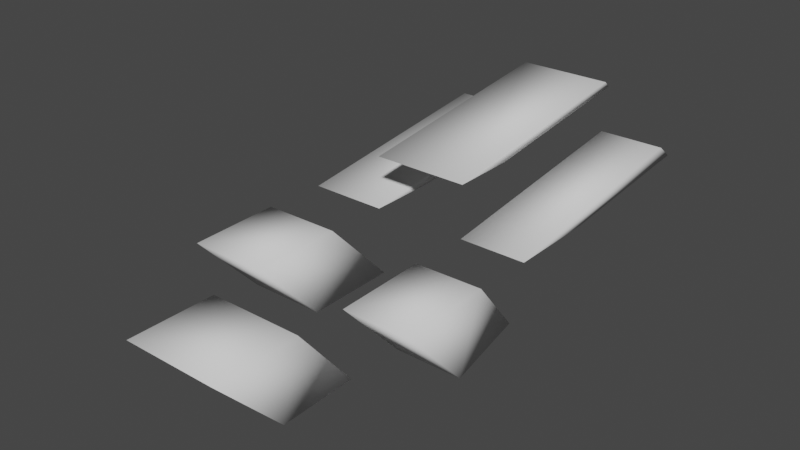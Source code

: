 # Source: M1A1FEP_Frontal_Hull_Armour.blend  (saved by Blender 3.3.6; exported with 4.5.12 LTS)
import bpy
from mathutils import Matrix  # noqa: F401  (used for matrix-valued properties, if any)

bpy.ops.wm.read_factory_settings(use_empty=True)
scene = bpy.context.scene
scene.name = 'Scene'

# ---- collections
col_fire_geometry = bpy.data.collections.new('Fire Geometry'); scene.collection.children.link(col_fire_geometry)

# ---- materials (node trees are filled in below, after node groups)
mat_armour_rvmat = bpy.data.materials.new(' :: armour.rvmat')
mat_armour_rvmat.use_transparent_shadow = False
mat_armour_plate_rvmat = bpy.data.materials.new(' :: armour_plate.rvmat')
mat_armour_plate_rvmat.use_transparent_shadow = False
mat_armour_plate_12mm_rvmat = bpy.data.materials.new(' :: armour_plate_12mm.rvmat')
mat_armour_plate_12mm_rvmat.use_transparent_shadow = False
mat_armour_plate_16mm_rvmat = bpy.data.materials.new(' :: armour_plate_16mm.rvmat')
mat_armour_plate_16mm_rvmat.use_transparent_shadow = False
mat_armour_plate_5mm_rvmat = bpy.data.materials.new(' :: armour_plate_5mm.rvmat')
mat_armour_plate_5mm_rvmat.use_transparent_shadow = False
mat_armour_plate_7mm_rvmat = bpy.data.materials.new(' :: armour_plate_7mm.rvmat')
mat_armour_plate_7mm_rvmat.use_transparent_shadow = False
mat_glass_rvmat = bpy.data.materials.new(' :: glass.rvmat')
mat_glass_rvmat.use_transparent_shadow = False
mat_glass_armored_rvmat = bpy.data.materials.new(' :: glass_armored.rvmat')
mat_glass_armored_rvmat.use_transparent_shadow = False
mat_glass_plate_rvmat = bpy.data.materials.new(' :: glass_plate.rvmat')
mat_glass_plate_rvmat.use_transparent_shadow = False
mat_metal_rvmat = bpy.data.materials.new(' :: metal.rvmat')
mat_metal_rvmat.use_transparent_shadow = False
mat_metal_plate_rvmat = bpy.data.materials.new(' :: metal_plate.rvmat')
mat_metal_plate_rvmat.use_transparent_shadow = False
mat_plastic_plate_rvmat = bpy.data.materials.new(' :: plastic_plate.rvmat')
mat_plastic_plate_rvmat.use_transparent_shadow = False
mat_armour_plate_12mm_round_rvmat = bpy.data.materials.new(' :: armour_plate_12mm_round.rvmat')
mat_armour_plate_12mm_round_rvmat.use_transparent_shadow = False
mat_ce_0_40_rvmat = bpy.data.materials.new(' :: ce_0.40.rvmat')
mat_ce_0_40_rvmat.use_transparent_shadow = False
mat_ce_0_50_rvmat = bpy.data.materials.new(' :: ce_0.50.rvmat')
mat_ce_0_50_rvmat.use_transparent_shadow = False
mat_ce_0_60_rvmat = bpy.data.materials.new(' :: ce_0.60.rvmat')
mat_ce_0_60_rvmat.use_transparent_shadow = False
mat_ce_0_80_rvmat = bpy.data.materials.new(' :: ce_0.80.rvmat')
mat_ce_0_80_rvmat.use_transparent_shadow = False
mat_ce_0_85_rvmat = bpy.data.materials.new(' :: ce_0.85.rvmat')
mat_ce_0_85_rvmat.use_transparent_shadow = False

# ---- node groups
ng_auto_smooth = bpy.data.node_groups.new('Auto Smooth', 'GeometryNodeTree')
_s = ng_auto_smooth.interface.new_socket(name='Geometry', in_out='OUTPUT', socket_type='NodeSocketGeometry')
_s = ng_auto_smooth.interface.new_socket(name='Geometry', in_out='INPUT', socket_type='NodeSocketGeometry')
_s = ng_auto_smooth.interface.new_socket(name='Angle', in_out='INPUT', socket_type='NodeSocketFloat')
_s.subtype = 'ANGLE'
_s.min_value = 0.0
_s.max_value = 3.142
ng_auto_smooth.is_modifier = True
_N = ng_auto_smooth.nodes; _L = ng_auto_smooth.links
n0 = _N.new('NodeGroupOutput'); n0.name = 'Group Output'; n0.location = (480, -100)
n1 = _N.new('NodeGroupInput'); n1.name = 'Group Input'; n1.location = (-420, -300)
n2 = _N.new('NodeGroupInput'); n2.name = 'Group Input.001'; n2.location = (-60, -100)
n3 = _N.new('GeometryNodeSetShadeSmooth'); n3.name = 'Set Shade Smooth'; n3.location = (120, -100)
n3.domain = 'EDGE'
n4 = _N.new('GeometryNodeSetShadeSmooth'); n4.name = 'Set Shade Smooth.001'; n4.location = (300, -100)
n5 = _N.new('GeometryNodeInputMeshEdgeAngle'); n5.name = 'Edge Angle'; n5.location = (-420, -220)
n6 = _N.new('GeometryNodeInputEdgeSmooth'); n6.name = 'Is Edge Smooth'; n6.location = (-60, -160)
n7 = _N.new('GeometryNodeInputShadeSmooth'); n7.name = 'Is Face Smooth'; n7.location = (-240, -340)
n8 = _N.new('FunctionNodeBooleanMath'); n8.name = 'Boolean Math'; n8.location = (-60, -220)
n9 = _N.new('FunctionNodeCompare'); n9.name = 'Compare'; n9.location = (-240, -180)
n9.operation = 'LESS_EQUAL'
_L.new(n5.outputs[0], n9.inputs[0])
_L.new(n4.outputs[0], n0.inputs[0])
_L.new(n1.outputs[1], n9.inputs[1])
_L.new(n9.outputs[0], n8.inputs[0])
_L.new(n7.outputs[0], n8.inputs[1])
_L.new(n2.outputs[0], n3.inputs[0])
_L.new(n6.outputs[0], n3.inputs[1])
_L.new(n3.outputs[0], n4.inputs[0])
_L.new(n8.outputs[0], n3.inputs[2])
n0.is_active_output = True

# ---- material node trees

# ---- world
world_world = bpy.data.worlds.new('World'); scene.world = world_world
world_world.use_nodes = True; world_world.node_tree.nodes.clear()
_N = world_world.node_tree.nodes; _L = world_world.node_tree.links
n0 = _N.new('ShaderNodeOutputWorld'); n0.name = 'World Output'; n0.location = (300, 300)
n1 = _N.new('ShaderNodeBackground'); n1.name = 'Background'; n1.location = (10, 300)
n1.inputs[0].default_value = (0.05088, 0.05088, 0.05088, 1.0)
_L.new(n1.outputs[0], n0.inputs[0])
n0.is_active_output = True
world_world.color = (0.05088, 0.05088, 0.05088)
world_world.use_sun_shadow = False
world_world.sun_shadow_jitter_overblur = 0.0

# ---- meshes
me_fire_geometry = bpy.data.meshes.new('Fire Geometry')
me_fire_geometry.from_pydata([(1.127, -4.016, 1.146), (1.824, -4.016, 1.146), (1.127, -1.906, 1.398), (1.824, -1.906, 1.398), (1.116, -1.782, 1.287), (1.838, -1.782, 1.287), (1.13, -3.37, 1.143), (1.824, -3.351, 1.143), (1.127, -5.397, 1.146), (1.824, -5.397, 1.146), (1.127, -4.798, 0.502), (1.824, -4.798, 0.502), (1.277, -3.958, 0.5082), (1.13, -4.593, 1.163), (1.825, -3.958, 0.5082), (1.825, -4.587, 1.163), (1.825, -4.016, 1.62), (2.678, -4.016, 1.62), (1.825, -1.906, 1.872), (2.678, -1.906, 1.872), (1.831, -1.801, 1.795), (2.657, -1.801, 1.795), (1.828, -3.445, 1.615), (2.672, -3.443, 1.615), (1.825, -6.625, 1.146), (2.678, -6.625, 1.146), (1.825, -6.026, 0.502), (2.678, -6.026, 0.502), (1.826, -5.319, 0.5048), (1.823, -5.843, 1.143), (2.667, -5.319, 0.5048), (2.669, -5.841, 1.143), (2.677, -4.016, 1.146), (3.278, -4.016, 1.146), (2.677, -1.897, 1.398), (3.278, -1.897, 1.398), (2.666, -1.769, 1.287), (3.289, -1.769, 1.287), (2.683, -3.207, 1.145), (3.277, -3.2, 1.145), (2.677, -5.397, 1.146), (3.278, -5.397, 1.146), (2.677, -4.798, 0.502), (3.278, -4.798, 0.502), (2.687, -3.943, 0.5082), (2.677, -4.576, 1.163), (3.128, -3.943, 0.5082), (3.277, -4.566, 1.163)], [], [(26, 27, 25, 24), (31, 29, 24, 25), (27, 30, 31, 25), (29, 28, 26, 24), (31, 30, 28, 29), (28, 30, 27, 26), (15, 14, 12, 13), (10, 13, 12), (12, 14, 11, 10), (11, 9, 8, 10), (8, 13, 10), (8, 9, 15, 13), (15, 9, 11), (14, 15, 11), (47, 43, 46), (41, 43, 47), (42, 44, 46, 43), (41, 40, 42, 43), (47, 45, 40, 41), (45, 42, 40), (44, 42, 45), (44, 45, 47, 46), (33, 35, 34, 32), (32, 38, 39, 33), (36, 37, 39, 38), (36, 38, 32), (36, 32, 34), (35, 37, 36, 34), (33, 37, 35), (33, 39, 37), (1, 3, 2, 0), (0, 6, 7, 1), (4, 5, 7, 6), (4, 6, 0), (2, 4, 0), (3, 5, 4, 2), (5, 3, 1), (5, 1, 7), (17, 19, 18, 16), (16, 22, 23, 17), (23, 19, 17), (18, 20, 22, 16), (22, 20, 21, 23), (21, 19, 23), (21, 20, 18, 19)])
me_fire_geometry.polygons.foreach_set('use_smooth', [True] * 45)
me_fire_geometry.polygons.foreach_set('material_index', [13, 13, 13, 13, 13, 13, 13, 13, 13, 13, 13, 13, 13, 13, 13, 13, 13, 13, 13, 13, 13, 13, 15, 15, 15, 15, 15, 15, 15, 15, 15, 15, 15, 15, 15, 15, 15, 15, 17, 17, 17, 17, 17, 17, 17])
_uv = me_fire_geometry.uv_layers.new(name='UVSet 0')
_uv.uv.foreach_set('vector', [0.0, 1.0, 0.0, 1.0, 0.0, 1.0, 0.0, 1.0, 0.0, 1.0, 0.0, 1.0, 0.0, 1.0, 0.0, 1.0, 0.0, 1.0, 0.0, 1.0, 0.0, 1.0, 0.0, 1.0, 0.0, 1.0, 0.0, 1.0, 0.0, 1.0, 0.0, 1.0, 0.0, 1.0, 0.0, 1.0, 0.0, 1.0, 0.0, 1.0, 0.0, 1.0, 0.0, 1.0, 0.0, 1.0, 0.0, 1.0, 0.0, 1.0, 0.0, 1.0, 0.0, 1.0, 0.0, 1.0, 0.0, 1.0, 0.0, 1.0, 0.0, 1.0, 0.0, 1.0, 0.0, 1.0, 0.0, 1.0, 0.0, 1.0, 0.0, 1.0, 0.0, 1.0, 0.0, 1.0, 0.0, 1.0, 0.0, 1.0, 0.0, 1.0, 0.0, 1.0, 0.0, 1.0, 0.0, 1.0, 0.0, 1.0, 0.0, 1.0, 0.0, 1.0, 0.0, 1.0, 0.0, 1.0, 0.0, 1.0, 0.0, 1.0, 0.0, 1.0, 0.0, 1.0, 0.0, 1.0, 0.0, 1.0, 0.0, 1.0, 0.0, 1.0, 0.0, 1.0, 0.0, 1.0, 0.0, 1.0, 0.0, 1.0, 0.0, 1.0, 0.0, 1.0, 0.0, 1.0, 0.0, 1.0, 0.0, 1.0, 0.0, 1.0, 0.0, 1.0, 0.0, 1.0, 0.0, 1.0, 0.0, 1.0, 0.0, 1.0, 0.0, 1.0, 0.0, 1.0, 0.0, 1.0, 0.0, 1.0, 0.0, 1.0, 0.0, 1.0, 0.0, 1.0, 0.0, 1.0, 0.0, 1.0, 0.0, 1.0, 0.0, 1.0, 0.0, 1.0, 0.0, 1.0, 0.0, 1.0, 0.0, 1.0, 0.0, 1.0, 0.0, 1.0, 0.0, 1.0, 0.0, 1.0, 0.0, 1.0, 0.0, 1.0, 0.0, 1.0, 0.0, 1.0, 0.0, 1.0, 0.0, 1.0, 0.0, 1.0, 0.0, 1.0, 0.0, 1.0, 0.0, 1.0, 0.0, 1.0, 0.0, 1.0, 0.0, 1.0, 0.0, 1.0, 0.0, 1.0, 0.0, 1.0, 0.0, 1.0, 0.0, 1.0, 0.0, 1.0, 0.0, 1.0, 0.0, 1.0, 0.0, 1.0, 0.0, 1.0, 0.0, 1.0, 0.0, 1.0, 0.0, 1.0, 0.0, 1.0, 0.0, 1.0, 0.0, 1.0, 0.0, 1.0, 0.0, 1.0, 0.0, 1.0, 0.0, 1.0, 0.0, 1.0, 0.0, 1.0, 0.0, 1.0, 0.0, 1.0, 0.0, 1.0, 0.0, 1.0, 0.0, 1.0, 0.0, 1.0, 0.0, 1.0, 0.0, 1.0, 0.0, 1.0, 0.0, 1.0, 0.0, 1.0, 0.0, 1.0, 0.0, 1.0, 0.0, 1.0, 0.0, 1.0, 0.0, 1.0, 0.0, 1.0, 0.0, 1.0, 0.0, 1.0, 0.0, 1.0, 0.0, 1.0, 0.0, 1.0, 0.0, 1.0, 0.0, 1.0, 0.0, 1.0, 0.0, 1.0, 0.0, 1.0, 0.0, 1.0, 0.0, 1.0, 0.0, 1.0, 0.0, 1.0, 0.0, 1.0, 0.0, 1.0, 0.0, 1.0, 0.0, 1.0, 0.0, 1.0])
me_fire_geometry.materials.append(mat_armour_rvmat)
me_fire_geometry.materials.append(mat_armour_plate_rvmat)
me_fire_geometry.materials.append(mat_armour_plate_12mm_rvmat)
me_fire_geometry.materials.append(mat_armour_plate_16mm_rvmat)
me_fire_geometry.materials.append(mat_armour_plate_5mm_rvmat)
me_fire_geometry.materials.append(mat_armour_plate_7mm_rvmat)
me_fire_geometry.materials.append(mat_glass_rvmat)
me_fire_geometry.materials.append(mat_glass_armored_rvmat)
me_fire_geometry.materials.append(mat_glass_plate_rvmat)
me_fire_geometry.materials.append(mat_metal_rvmat)
me_fire_geometry.materials.append(mat_metal_plate_rvmat)
me_fire_geometry.materials.append(mat_plastic_plate_rvmat)
me_fire_geometry.materials.append(mat_armour_plate_12mm_round_rvmat)
me_fire_geometry.materials.append(mat_ce_0_40_rvmat)
me_fire_geometry.materials.append(mat_ce_0_50_rvmat)
me_fire_geometry.materials.append(mat_ce_0_60_rvmat)
me_fire_geometry.materials.append(mat_ce_0_80_rvmat)
me_fire_geometry.materials.append(mat_ce_0_85_rvmat)
me_fire_geometry.update()

# ---- objects
ob_fire_geometry = bpy.data.objects.new('Fire Geometry', me_fire_geometry)

# ---- transforms, parenting, visibility, modifiers, constraints
ob_fire_geometry.location = (0.0, 0.0, 0.0)
_vg = ob_fire_geometry.vertex_groups.new(name='component01')
_vg = ob_fire_geometry.vertex_groups.new(name='otocvez')
_vg = ob_fire_geometry.vertex_groups.new(name='component02')
_vg = ob_fire_geometry.vertex_groups.new(name='component03')
_vg = ob_fire_geometry.vertex_groups.new(name='component04')
_vg = ob_fire_geometry.vertex_groups.new(name='component05')
_vg = ob_fire_geometry.vertex_groups.new(name='component06')
_vg = ob_fire_geometry.vertex_groups.new(name='component07')
_vg = ob_fire_geometry.vertex_groups.new(name='component08')
_vg = ob_fire_geometry.vertex_groups.new(name='component09')
_vg = ob_fire_geometry.vertex_groups.new(name='component10')
_vg = ob_fire_geometry.vertex_groups.new(name='component11')
_vg = ob_fire_geometry.vertex_groups.new(name='component12')
_vg = ob_fire_geometry.vertex_groups.new(name='component13')
_vg = ob_fire_geometry.vertex_groups.new(name='component14')
_vg = ob_fire_geometry.vertex_groups.new(name='component15')
_vg = ob_fire_geometry.vertex_groups.new(name='component16')
_vg = ob_fire_geometry.vertex_groups.new(name='component17')
_vg = ob_fire_geometry.vertex_groups.new(name='component18')
_vg = ob_fire_geometry.vertex_groups.new(name='component19')
_vg = ob_fire_geometry.vertex_groups.new(name='component20')
_vg = ob_fire_geometry.vertex_groups.new(name='component21')
_vg = ob_fire_geometry.vertex_groups.new(name='component22')
_vg = ob_fire_geometry.vertex_groups.new(name='component23')
_vg = ob_fire_geometry.vertex_groups.new(name='component24')
_vg = ob_fire_geometry.vertex_groups.new(name='component25')
_vg = ob_fire_geometry.vertex_groups.new(name='component26')
_vg = ob_fire_geometry.vertex_groups.new(name='component27')
_vg = ob_fire_geometry.vertex_groups.new(name='component28')
_vg = ob_fire_geometry.vertex_groups.new(name='component29')
_vg = ob_fire_geometry.vertex_groups.new(name='component30')
_vg = ob_fire_geometry.vertex_groups.new(name='component31')
_vg = ob_fire_geometry.vertex_groups.new(name='component32')
_vg = ob_fire_geometry.vertex_groups.new(name='component33')
_vg = ob_fire_geometry.vertex_groups.new(name='component34')
_vg = ob_fire_geometry.vertex_groups.new(name='component35')
_vg = ob_fire_geometry.vertex_groups.new(name='component36')
_vg = ob_fire_geometry.vertex_groups.new(name='component37')
_vg = ob_fire_geometry.vertex_groups.new(name='component38')
_vg = ob_fire_geometry.vertex_groups.new(name='component39')
_vg = ob_fire_geometry.vertex_groups.new(name='component40')
_vg = ob_fire_geometry.vertex_groups.new(name='component41')
_vg = ob_fire_geometry.vertex_groups.new(name='component42')
_vg = ob_fire_geometry.vertex_groups.new(name='component43')
_vg = ob_fire_geometry.vertex_groups.new(name='component44')
_vg = ob_fire_geometry.vertex_groups.new(name='component45')
_vg = ob_fire_geometry.vertex_groups.new(name='component46')
_vg = ob_fire_geometry.vertex_groups.new(name='component47')
_vg = ob_fire_geometry.vertex_groups.new(name='component48')
_vg = ob_fire_geometry.vertex_groups.new(name='component49')
_vg = ob_fire_geometry.vertex_groups.new(name='component50')
_vg = ob_fire_geometry.vertex_groups.new(name='component51')
_vg = ob_fire_geometry.vertex_groups.new(name='component52')
_vg = ob_fire_geometry.vertex_groups.new(name='component53')
_vg = ob_fire_geometry.vertex_groups.new(name='component54')
_vg = ob_fire_geometry.vertex_groups.new(name='component55')
_vg = ob_fire_geometry.vertex_groups.new(name='component56')
_vg = ob_fire_geometry.vertex_groups.new(name='component57')
_vg = ob_fire_geometry.vertex_groups.new(name='component58')
_vg = ob_fire_geometry.vertex_groups.new(name='component59')
_vg = ob_fire_geometry.vertex_groups.new(name='component60')
_vg = ob_fire_geometry.vertex_groups.new(name='otochlaven')
_vg = ob_fire_geometry.vertex_groups.new(name='component61')
_vg = ob_fire_geometry.vertex_groups.new(name='component62')
_vg = ob_fire_geometry.vertex_groups.new(name='component63')
_vg = ob_fire_geometry.vertex_groups.new(name='component64')
_vg = ob_fire_geometry.vertex_groups.new(name='@@armaproxy')
_vg = ob_fire_geometry.vertex_groups.new(name='@@armaproxy.001')
_vg = ob_fire_geometry.vertex_groups.new(name='damagevez')
_vg = ob_fire_geometry.vertex_groups.new(name='@@armaproxy.002')
_vg = ob_fire_geometry.vertex_groups.new(name='damagehide')
_vg = ob_fire_geometry.vertex_groups.new(name='component65')
_vg = ob_fire_geometry.vertex_groups.new(name='component66')
_vg = ob_fire_geometry.vertex_groups.new(name='loader_turret')
_vg = ob_fire_geometry.vertex_groups.new(name='component67')
_vg = ob_fire_geometry.vertex_groups.new(name='component68')
_vg = ob_fire_geometry.vertex_groups.new(name='commander_turret')
_vg = ob_fire_geometry.vertex_groups.new(name='otocvelitele')
_vg = ob_fire_geometry.vertex_groups.new(name='@@armaproxy.003')
_vg = ob_fire_geometry.vertex_groups.new(name='component69')
_vg = ob_fire_geometry.vertex_groups.new(name='component70')
_vg = ob_fire_geometry.vertex_groups.new(name='component71')
_vg = ob_fire_geometry.vertex_groups.new(name='component72')
_vg = ob_fire_geometry.vertex_groups.new(name='component73')
_vg = ob_fire_geometry.vertex_groups.new(name='component74')
_vg = ob_fire_geometry.vertex_groups.new(name='component75')
_vg = ob_fire_geometry.vertex_groups.new(name='component76')
_vg = ob_fire_geometry.vertex_groups.new(name='component77')
_vg = ob_fire_geometry.vertex_groups.new(name='component78')
_vg = ob_fire_geometry.vertex_groups.new(name='component79')
_vg = ob_fire_geometry.vertex_groups.new(name='component80')
_vg = ob_fire_geometry.vertex_groups.new(name='component81')
_vg = ob_fire_geometry.vertex_groups.new(name='component82')
_vg = ob_fire_geometry.vertex_groups.new(name='component83')
_vg = ob_fire_geometry.vertex_groups.new(name='component84')
_vg = ob_fire_geometry.vertex_groups.new(name='loader_gun')
_vg = ob_fire_geometry.vertex_groups.new(name='component85')
_vg = ob_fire_geometry.vertex_groups.new(name='component86')
_vg = ob_fire_geometry.vertex_groups.new(name='component87')
_vg = ob_fire_geometry.vertex_groups.new(name='component88')
_vg = ob_fire_geometry.vertex_groups.new(name='component89')
_vg = ob_fire_geometry.vertex_groups.new(name='duke')
_vg = ob_fire_geometry.vertex_groups.new(name='\\rhsusf\\addons\\rhsusf_m1a1\\duke\\abrams_duke_d.001')
_vg = ob_fire_geometry.vertex_groups.new(name='component90')
_vg = ob_fire_geometry.vertex_groups.new(name='component91')
_vg = ob_fire_geometry.vertex_groups.new(name='component92')
_vg = ob_fire_geometry.vertex_groups.new(name='component93')
_vg = ob_fire_geometry.vertex_groups.new(name='component94')
_vg = ob_fire_geometry.vertex_groups.new(name='duke1')
_vg = ob_fire_geometry.vertex_groups.new(name='duke2')
_vg = ob_fire_geometry.vertex_groups.new(name='koll1')
_vg = ob_fire_geometry.vertex_groups.new(name='component95')
_vg = ob_fire_geometry.vertex_groups.new(name='component96')
_vg = ob_fire_geometry.vertex_groups.new(name='component97')
_vg = ob_fire_geometry.vertex_groups.new(name='component98')
_vg = ob_fire_geometry.vertex_groups.new(name='component99')
_vg = ob_fire_geometry.vertex_groups.new(name='component100')
_vg = ob_fire_geometry.vertex_groups.new(name='component101')
_vg = ob_fire_geometry.vertex_groups.new(name='koll2')
_vg = ob_fire_geometry.vertex_groups.new(name='kolol1')
_vg = ob_fire_geometry.vertex_groups.new(name='kolol2')
_vg = ob_fire_geometry.vertex_groups.new(name='kolol3')
_vg = ob_fire_geometry.vertex_groups.new(name='kolol4')
_vg = ob_fire_geometry.vertex_groups.new(name='kolol5')
_vg = ob_fire_geometry.vertex_groups.new(name='kolol6')
_vg = ob_fire_geometry.vertex_groups.new(name='kolol7')
_vg = ob_fire_geometry.vertex_groups.new(name='kolp1')
_vg = ob_fire_geometry.vertex_groups.new(name='kolp2')
_vg = ob_fire_geometry.vertex_groups.new(name='kolop1')
_vg = ob_fire_geometry.vertex_groups.new(name='kolop2')
_vg = ob_fire_geometry.vertex_groups.new(name='kolop3')
_vg = ob_fire_geometry.vertex_groups.new(name='kolop4')
_vg = ob_fire_geometry.vertex_groups.new(name='kolop5')
_vg = ob_fire_geometry.vertex_groups.new(name='kolop6')
_vg = ob_fire_geometry.vertex_groups.new(name='kolop7')
_vg = ob_fire_geometry.vertex_groups.new(name='component102')
_vg = ob_fire_geometry.vertex_groups.new(name='component103')
_vg = ob_fire_geometry.vertex_groups.new(name='component104')
_vg = ob_fire_geometry.vertex_groups.new(name='component105')
_vg = ob_fire_geometry.vertex_groups.new(name='component106')
_vg = ob_fire_geometry.vertex_groups.new(name='component107')
_vg = ob_fire_geometry.vertex_groups.new(name='component108')
_vg = ob_fire_geometry.vertex_groups.new(name='component109')
_vg = ob_fire_geometry.vertex_groups.new(name='component110')
_vg = ob_fire_geometry.vertex_groups.new(name='component111')
_vg = ob_fire_geometry.vertex_groups.new(name='component112')
_vg = ob_fire_geometry.vertex_groups.new(name='component113')
_vg = ob_fire_geometry.vertex_groups.new(name='component114')
_vg = ob_fire_geometry.vertex_groups.new(name='component115')
_vg = ob_fire_geometry.vertex_groups.new(name='component116')
_vg = ob_fire_geometry.vertex_groups.new(name='component117')
_vg = ob_fire_geometry.vertex_groups.new(name='component118')
_vg = ob_fire_geometry.vertex_groups.new(name='component119')
_vg = ob_fire_geometry.vertex_groups.new(name='component120')
_vg = ob_fire_geometry.vertex_groups.new(name='component121')
_vg = ob_fire_geometry.vertex_groups.new(name='component122')
_vg = ob_fire_geometry.vertex_groups.new(name='component123')
_vg = ob_fire_geometry.vertex_groups.new(name='component124')
_vg = ob_fire_geometry.vertex_groups.new(name='component125')
_vg = ob_fire_geometry.vertex_groups.new(name='component126')
_vg = ob_fire_geometry.vertex_groups.new(name='component127')
_vg = ob_fire_geometry.vertex_groups.new(name='component128')
_vg = ob_fire_geometry.vertex_groups.new(name='component129')
_vg = ob_fire_geometry.vertex_groups.new(name='component130')
_vg = ob_fire_geometry.vertex_groups.new(name='component131')
_vg = ob_fire_geometry.vertex_groups.new(name='component132')
_vg = ob_fire_geometry.vertex_groups.new(name='component133')
_vg = ob_fire_geometry.vertex_groups.new(name='component134')
_vg = ob_fire_geometry.vertex_groups.new(name='component135')
_vg = ob_fire_geometry.vertex_groups.new(name='component136')
_vg = ob_fire_geometry.vertex_groups.new(name='component137')
_vg = ob_fire_geometry.vertex_groups.new(name='component138')
_vg = ob_fire_geometry.vertex_groups.new(name='component139')
_vg = ob_fire_geometry.vertex_groups.new(name='component140')
_vg = ob_fire_geometry.vertex_groups.new(name='component141')
_vg = ob_fire_geometry.vertex_groups.new(name='component142')
_vg = ob_fire_geometry.vertex_groups.new(name='component143')
_vg = ob_fire_geometry.vertex_groups.new(name='component144')
_vg = ob_fire_geometry.vertex_groups.new(name='component145')
_vg = ob_fire_geometry.vertex_groups.new(name='hit_gun')
_vg = ob_fire_geometry.vertex_groups.new(name='hit_headmirror')
_vg = ob_fire_geometry.vertex_groups.new(name='pok_com2')
_vg = ob_fire_geometry.vertex_groups.new(name='hit_fueltank_left')
_vg = ob_fire_geometry.vertex_groups.new(name='hit_engine')
_vg = ob_fire_geometry.vertex_groups.new(name='armor_ce_40')
_vg = ob_fire_geometry.vertex_groups.new(name='armor_ce_50')
_vg = ob_fire_geometry.vertex_groups.new(name='armor_ce_60')
_vg = ob_fire_geometry.vertex_groups.new(name='armor_ce_80')
_vg = ob_fire_geometry.vertex_groups.new(name='armor_ce_85')
_vg = ob_fire_geometry.vertex_groups.new(name='hit_fueltank_right')
_vg = ob_fire_geometry.vertex_groups.new(name='hit_turret')
_vg = ob_fire_geometry.vertex_groups.new(name='component146')
_vg = ob_fire_geometry.vertex_groups.new(name='hit_ammohull')
_vg = ob_fire_geometry.vertex_groups.new(name='hit_trackl')
_vg = ob_fire_geometry.vertex_groups.new(name='hit_trackr')
_vg = ob_fire_geometry.vertex_groups.new(name='hit_ammoturret')
_vg = ob_fire_geometry.vertex_groups.new(name='commander_gun')
_vg = ob_fire_geometry.vertex_groups.new(name='component147')
_vg = ob_fire_geometry.vertex_groups.new(name='component148')
_vg = ob_fire_geometry.vertex_groups.new(name='component149')
_vg = ob_fire_geometry.vertex_groups.new(name='component150')
_vg = ob_fire_geometry.vertex_groups.new(name='component151')
_vg = ob_fire_geometry.vertex_groups.new(name='component152')
_vg = ob_fire_geometry.vertex_groups.new(name='component153')
_vg = ob_fire_geometry.vertex_groups.new(name='component154')
_vg = ob_fire_geometry.vertex_groups.new(name='component155')
_vg = ob_fire_geometry.vertex_groups.new(name='component156')
_vg = ob_fire_geometry.vertex_groups.new(name='component157')
_vg = ob_fire_geometry.vertex_groups.new(name='component158')
_vg = ob_fire_geometry.vertex_groups.new(name='component159')
_vg = ob_fire_geometry.vertex_groups.new(name='component160')
_vg = ob_fire_geometry.vertex_groups.new(name='component161')
_vg = ob_fire_geometry.vertex_groups.new(name='component162')
_vg = ob_fire_geometry.vertex_groups.new(name='component163')
_vg = ob_fire_geometry.vertex_groups.new(name='component164')
_vg = ob_fire_geometry.vertex_groups.new(name='component165')
_vg = ob_fire_geometry.vertex_groups.new(name='component166')
_vg = ob_fire_geometry.vertex_groups.new(name='component167')
_vg = ob_fire_geometry.vertex_groups.new(name='component168')
_vg = ob_fire_geometry.vertex_groups.new(name='component169')
_vg = ob_fire_geometry.vertex_groups.new(name='component170')
_vg = ob_fire_geometry.vertex_groups.new(name='poklop_gunner')
_vg = ob_fire_geometry.vertex_groups.new(name='component171')
_vg = ob_fire_geometry.vertex_groups.new(name='component172')
_vg = ob_fire_geometry.vertex_groups.new(name='component173')
_vg = ob_fire_geometry.vertex_groups.new(name='component174')
_vg = ob_fire_geometry.vertex_groups.new(name='component175')
_vg = ob_fire_geometry.vertex_groups.new(name='component176')
_vg = ob_fire_geometry.vertex_groups.new(name='component177')
_vg = ob_fire_geometry.vertex_groups.new(name='component178')
_vg = ob_fire_geometry.vertex_groups.new(name='component179')
_vg = ob_fire_geometry.vertex_groups.new(name='component180')
_vg = ob_fire_geometry.vertex_groups.new(name='component181')
_vg = ob_fire_geometry.vertex_groups.new(name='component182')
_vg = ob_fire_geometry.vertex_groups.new(name='component183')
_vg = ob_fire_geometry.vertex_groups.new(name='component184')
_vg = ob_fire_geometry.vertex_groups.new(name='component185')
_vg = ob_fire_geometry.vertex_groups.new(name='component186')
_vg = ob_fire_geometry.vertex_groups.new(name='component187')
_vg = ob_fire_geometry.vertex_groups.new(name='component188')
_vg = ob_fire_geometry.vertex_groups.new(name='component189')
_vg = ob_fire_geometry.vertex_groups.new(name='component190')
_vg = ob_fire_geometry.vertex_groups.new(name='component191')
_vg = ob_fire_geometry.vertex_groups.new(name='component192')
_vg = ob_fire_geometry.vertex_groups.new(name='hit_loaderturret')
_vg = ob_fire_geometry.vertex_groups.new(name='hit_commandergun')
_vg = ob_fire_geometry.vertex_groups.new(name='hit_commanderturret')
_vg = ob_fire_geometry.vertex_groups.new(name='hit_optic_comm2')
_vg = ob_fire_geometry.vertex_groups.new(name='hit_optic_comperiscope')
_vg = ob_fire_geometry.vertex_groups.new(name='hit_optic_loaderperiscope')
_vg = ob_fire_geometry.vertex_groups.new(name='hit_smokelauncher_l')
_vg = ob_fire_geometry.vertex_groups.new(name='hit_smokelauncher_r')
_vg = ob_fire_geometry.vertex_groups.new(name='component193')
_vg = ob_fire_geometry.vertex_groups.new(name='component194')
_vg = ob_fire_geometry.vertex_groups.new(name='component195')
_vg = ob_fire_geometry.vertex_groups.new(name='component196')
_vg = ob_fire_geometry.vertex_groups.new(name='component197')
_vg = ob_fire_geometry.vertex_groups.new(name='component198')
_vg = ob_fire_geometry.vertex_groups.new(name='component199')
_vg = ob_fire_geometry.vertex_groups.new(name='component200')
_vg = ob_fire_geometry.vertex_groups.new(name='component201')
_vg = ob_fire_geometry.vertex_groups.new(name='component202')
_vg = ob_fire_geometry.vertex_groups.new(name='component203')
_vg = ob_fire_geometry.vertex_groups.new(name='component204')
_vg = ob_fire_geometry.vertex_groups.new(name='component205')
_vg = ob_fire_geometry.vertex_groups.new(name='component206')
_vg = ob_fire_geometry.vertex_groups.new(name='component207')
_vg = ob_fire_geometry.vertex_groups.new(name='component208')
_vg = ob_fire_geometry.vertex_groups.new(name='component209')
_vg = ob_fire_geometry.vertex_groups.new(name='component210')
_vg = ob_fire_geometry.vertex_groups.new(name='component211')
_vg = ob_fire_geometry.vertex_groups.new(name='component212')
_vg = ob_fire_geometry.vertex_groups.new(name='component213')
_vg = ob_fire_geometry.vertex_groups.new(name='component214')
_vg = ob_fire_geometry.vertex_groups.new(name='component215')
_vg = ob_fire_geometry.vertex_groups.new(name='component216')
_vg = ob_fire_geometry.vertex_groups.new(name='component217')
_vg = ob_fire_geometry.vertex_groups.new(name='component218')
_vg = ob_fire_geometry.vertex_groups.new(name='component219')
_vg = ob_fire_geometry.vertex_groups.new(name='component220')
_vg = ob_fire_geometry.vertex_groups.new(name='component221')
_vg = ob_fire_geometry.vertex_groups.new(name='component222')
_vg = ob_fire_geometry.vertex_groups.new(name='hit_optic_citv')
_vg = ob_fire_geometry.vertex_groups.new(name='poklop_driver')
_vg = ob_fire_geometry.vertex_groups.new(name='component223')
_vg = ob_fire_geometry.vertex_groups.new(name='component224')
_vg = ob_fire_geometry.vertex_groups.new(name='component225')
_vg = ob_fire_geometry.vertex_groups.new(name='component226')
_vg = ob_fire_geometry.vertex_groups.new(name='component227')
_vg = ob_fire_geometry.vertex_groups.new(name='component228')
_vg = ob_fire_geometry.vertex_groups.new(name='component229')
_vg = ob_fire_geometry.vertex_groups.new(name='component230')
_vg = ob_fire_geometry.vertex_groups.new(name='component231')
_vg = ob_fire_geometry.vertex_groups.new(name='component232')
_vg = ob_fire_geometry.vertex_groups.new(name='component233')
_vg = ob_fire_geometry.vertex_groups.new(name='component234')
_vg = ob_fire_geometry.vertex_groups.new(name='component235')
_vg = ob_fire_geometry.vertex_groups.new(name='component236')
_vg = ob_fire_geometry.vertex_groups.new(name='component237')
_vg = ob_fire_geometry.vertex_groups.new(name='component238')
_vg = ob_fire_geometry.vertex_groups.new(name='component239')
_vg = ob_fire_geometry.vertex_groups.new(name='component240')
_vg = ob_fire_geometry.vertex_groups.new(name='component241')
_vg = ob_fire_geometry.vertex_groups.new(name='component242')
_vg = ob_fire_geometry.vertex_groups.new(name='component243')
_vg = ob_fire_geometry.vertex_groups.new(name='magazine')
_vg = ob_fire_geometry.vertex_groups.new(name='component244')
_vg = ob_fire_geometry.vertex_groups.new(name='component245')
_vg = ob_fire_geometry.vertex_groups.new(name='component246')
_vg = ob_fire_geometry.vertex_groups.new(name='component247')
_vg = ob_fire_geometry.vertex_groups.new(name='component248')
_vg = ob_fire_geometry.vertex_groups.new(name='hit_loadergun')
_vg = ob_fire_geometry.vertex_groups.new(name='component249')
_vg = ob_fire_geometry.vertex_groups.new(name='component250')
_vg = ob_fire_geometry.vertex_groups.new(name='component251')
_vg = ob_fire_geometry.vertex_groups.new(name='component252')
_vg = ob_fire_geometry.vertex_groups.new(name='component253')
_vg = ob_fire_geometry.vertex_groups.new(name='component254')
_vg = ob_fire_geometry.vertex_groups.new(name='component255')
_vg = ob_fire_geometry.vertex_groups.new(name='component256')
_vg = ob_fire_geometry.vertex_groups.new(name='hit_optic_driver')
_vg = ob_fire_geometry.vertex_groups.new(name='hit_optic_driver_rear')
_vg = ob_fire_geometry.vertex_groups.new(name='hit_optic_comcwss')
_vg = ob_fire_geometry.vertex_groups.new(name='hit_optic_gps_ti')
_vg = ob_fire_geometry.vertex_groups.new(name='hit_optic_gps')
_vg = ob_fire_geometry.vertex_groups.new(name='hit_optic_gps_in')
_vg = ob_fire_geometry.vertex_groups.new(name='vez')
_vg = ob_fire_geometry.vertex_groups.new(name='zbytek')
_vg = ob_fire_geometry.vertex_groups.new(name='@@armaproxy.004')
_vg = ob_fire_geometry.vertex_groups.new(name='loadervisor_turret')
_m = ob_fire_geometry.modifiers.new('Auto Smooth', 'NODES')
_m.node_group = ng_auto_smooth
_gi = [s.identifier for s in ng_auto_smooth.interface.items_tree if s.item_type == 'SOCKET' and s.in_out == 'INPUT']
_m[_gi[1]] = 3.142  # Angle

# ---- collection membership
col_fire_geometry.objects.link(ob_fire_geometry)

# ---- scene / render settings (as saved in the file)
scene.frame_start = 1; scene.frame_end = 250; scene.frame_set(1)
scene.render.engine = 'BLENDER_EEVEE_NEXT'
scene.cycles.sampling_pattern = 'TABULATED_SOBOL'
scene.cycles.use_light_tree = False
scene.view_settings.view_transform = 'Filmic'
bpy.context.view_layer.update()

# ---- added for rendering (the .blend has no active camera and no usable light): camera, sun
cam_auto = bpy.data.cameras.new('AutoCamera')
cam_auto.lens = 50.0
cam_auto.sensor_width = 36.0
cam_auto.clip_end = 1000.0
ob_auto_camera = bpy.data.objects.new('AutoCamera', cam_auto)
scene.collection.objects.link(ob_auto_camera)
ob_auto_camera.location = (7.28456, -10.2956, 5.25259)
ob_auto_camera.rotation_euler = (1.09748, -7.21219e-08, 0.694738)
scene.camera = ob_auto_camera
light_auto_sun = bpy.data.lights.new('AutoSun', 'SUN')
light_auto_sun.energy = 3.0
light_auto_sun.angle = 0.0523599
ob_auto_sun = bpy.data.objects.new('AutoSun', light_auto_sun)
scene.collection.objects.link(ob_auto_sun)
ob_auto_sun.rotation_euler = (0.872665, 0.174533, 0.523599)
bpy.context.view_layer.update()
